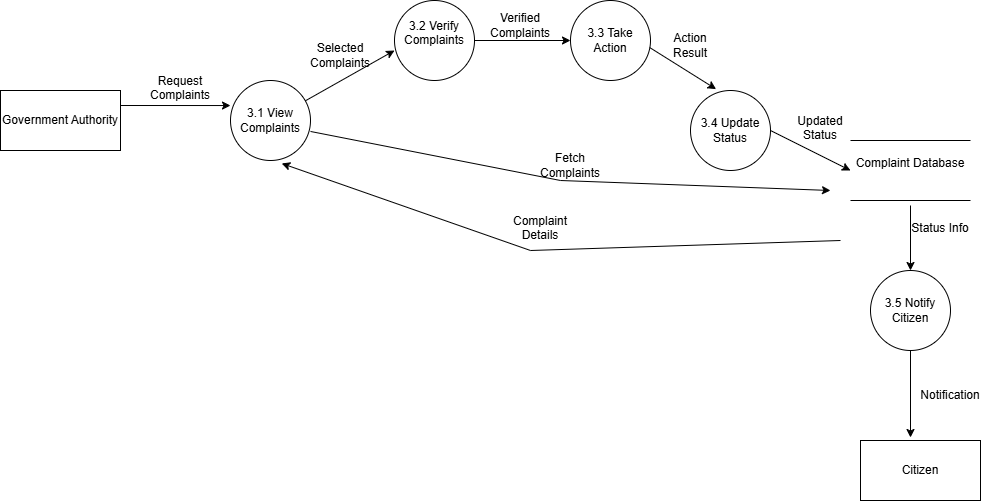

The diagram above was exported from draw.io. Its source (the exported page's mxGraphModel, read from the mxfile embedded in the PNG):
<mxGraphModel dx="1042" dy="562" grid="1" gridSize="10" guides="1" tooltips="1" connect="1" arrows="1" fold="1" page="1" pageScale="1" pageWidth="827" pageHeight="1169" math="0" shadow="0">
  <root>
    <mxCell id="0" />
    <mxCell id="1" parent="0" />
    <mxCell id="F9P-SzXiE1gGlgWfJvOP-1" parent="1" style="rounded=0;whiteSpace=wrap;html=1;" value="Government Authority" vertex="1">
      <mxGeometry height="60" width="120" x="20" y="280" as="geometry" />
    </mxCell>
    <mxCell id="F9P-SzXiE1gGlgWfJvOP-2" parent="1" style="ellipse;whiteSpace=wrap;html=1;aspect=fixed;" value="3.1 View Complaints" vertex="1">
      <mxGeometry height="80" width="80" x="250" y="270" as="geometry" />
    </mxCell>
    <mxCell id="F9P-SzXiE1gGlgWfJvOP-4" edge="1" parent="1" source="F9P-SzXiE1gGlgWfJvOP-1" style="endArrow=classic;html=1;rounded=0;exitX=1;exitY=0.25;exitDx=0;exitDy=0;entryX=0;entryY=0.313;entryDx=0;entryDy=0;entryPerimeter=0;" target="F9P-SzXiE1gGlgWfJvOP-2" value="">
      <mxGeometry height="50" relative="1" width="50" as="geometry">
        <mxPoint x="390" y="320" as="sourcePoint" />
        <mxPoint x="440" y="270" as="targetPoint" />
      </mxGeometry>
    </mxCell>
    <mxCell id="F9P-SzXiE1gGlgWfJvOP-5" parent="1" style="text;html=1;whiteSpace=wrap;strokeColor=none;fillColor=none;align=center;verticalAlign=middle;rounded=0;" value="Request Complaints&lt;div&gt;&lt;br&gt;&lt;/div&gt;" vertex="1">
      <mxGeometry height="30" width="60" x="170" y="270" as="geometry" />
    </mxCell>
    <mxCell id="F9P-SzXiE1gGlgWfJvOP-6" parent="1" style="ellipse;whiteSpace=wrap;html=1;aspect=fixed;" value="3.2 Verify Complaints&lt;div&gt;&lt;br&gt;&lt;/div&gt;" vertex="1">
      <mxGeometry height="80" width="80" x="414" y="190" as="geometry" />
    </mxCell>
    <mxCell id="F9P-SzXiE1gGlgWfJvOP-10" edge="1" parent="1" source="F9P-SzXiE1gGlgWfJvOP-2" style="endArrow=classic;html=1;rounded=0;" value="">
      <mxGeometry height="50" relative="1" width="50" as="geometry">
        <mxPoint x="364" y="290" as="sourcePoint" />
        <mxPoint x="414" y="240" as="targetPoint" />
      </mxGeometry>
    </mxCell>
    <mxCell id="F9P-SzXiE1gGlgWfJvOP-11" parent="1" style="text;html=1;whiteSpace=wrap;strokeColor=none;fillColor=none;align=center;verticalAlign=middle;rounded=0;" value="Selected Complaints" vertex="1">
      <mxGeometry height="30" width="60" x="330" y="230" as="geometry" />
    </mxCell>
    <mxCell id="F9P-SzXiE1gGlgWfJvOP-12" parent="1" style="ellipse;whiteSpace=wrap;html=1;aspect=fixed;" value="3.3 Take Action" vertex="1">
      <mxGeometry height="80" width="80" x="590" y="190" as="geometry" />
    </mxCell>
    <mxCell id="F9P-SzXiE1gGlgWfJvOP-14" edge="1" parent="1" source="F9P-SzXiE1gGlgWfJvOP-6" style="endArrow=classic;html=1;rounded=0;exitX=1;exitY=0.5;exitDx=0;exitDy=0;" target="F9P-SzXiE1gGlgWfJvOP-12" value="">
      <mxGeometry height="50" relative="1" width="50" as="geometry">
        <mxPoint x="390" y="320" as="sourcePoint" />
        <mxPoint x="440" y="270" as="targetPoint" />
      </mxGeometry>
    </mxCell>
    <mxCell id="F9P-SzXiE1gGlgWfJvOP-15" parent="1" style="text;html=1;whiteSpace=wrap;strokeColor=none;fillColor=none;align=center;verticalAlign=middle;rounded=0;" value="Verified Complaints" vertex="1">
      <mxGeometry height="30" width="60" x="510" y="200" as="geometry" />
    </mxCell>
    <mxCell id="F9P-SzXiE1gGlgWfJvOP-16" parent="1" style="ellipse;whiteSpace=wrap;html=1;aspect=fixed;" value="3.4 Update Status" vertex="1">
      <mxGeometry height="80" width="80" x="710" y="280" as="geometry" />
    </mxCell>
    <mxCell id="F9P-SzXiE1gGlgWfJvOP-17" edge="1" parent="1" source="F9P-SzXiE1gGlgWfJvOP-12" style="endArrow=classic;html=1;rounded=0;exitX=0.99;exitY=0.588;exitDx=0;exitDy=0;exitPerimeter=0;entryX=0.32;entryY=-0.017;entryDx=0;entryDy=0;entryPerimeter=0;" target="F9P-SzXiE1gGlgWfJvOP-16" value="">
      <mxGeometry height="50" relative="1" width="50" as="geometry">
        <mxPoint x="740" y="320" as="sourcePoint" />
        <mxPoint x="790" y="270" as="targetPoint" />
      </mxGeometry>
    </mxCell>
    <mxCell id="F9P-SzXiE1gGlgWfJvOP-18" parent="1" style="text;html=1;whiteSpace=wrap;strokeColor=none;fillColor=none;align=center;verticalAlign=middle;rounded=0;" value="Action Result" vertex="1">
      <mxGeometry height="30" width="60" x="680" y="220" as="geometry" />
    </mxCell>
    <mxCell id="F9P-SzXiE1gGlgWfJvOP-20" parent="1" style="shape=partialRectangle;whiteSpace=wrap;html=1;left=0;right=0;fillColor=none;" value="Complaint Database&lt;div&gt;&lt;br&gt;&lt;/div&gt;" vertex="1">
      <mxGeometry height="60" width="120" x="870" y="330" as="geometry" />
    </mxCell>
    <mxCell id="F9P-SzXiE1gGlgWfJvOP-21" edge="1" parent="1" source="F9P-SzXiE1gGlgWfJvOP-16" style="endArrow=classic;html=1;rounded=0;entryX=0;entryY=0.5;entryDx=0;entryDy=0;exitX=1;exitY=0.5;exitDx=0;exitDy=0;" target="F9P-SzXiE1gGlgWfJvOP-20" value="">
      <mxGeometry height="50" relative="1" width="50" as="geometry">
        <mxPoint x="800" y="335" as="sourcePoint" />
        <mxPoint x="850" y="285" as="targetPoint" />
      </mxGeometry>
    </mxCell>
    <mxCell id="F9P-SzXiE1gGlgWfJvOP-22" parent="1" style="text;html=1;whiteSpace=wrap;strokeColor=none;fillColor=none;align=center;verticalAlign=middle;rounded=0;" value="Updated Status&lt;div&gt;&lt;br&gt;&lt;/div&gt;" vertex="1">
      <mxGeometry height="30" width="60" x="810" y="310" as="geometry" />
    </mxCell>
    <mxCell id="F9P-SzXiE1gGlgWfJvOP-24" parent="1" style="ellipse;whiteSpace=wrap;html=1;aspect=fixed;" value="3.5 Notify Citizen" vertex="1">
      <mxGeometry height="80" width="80" x="890" y="460" as="geometry" />
    </mxCell>
    <mxCell id="F9P-SzXiE1gGlgWfJvOP-25" edge="1" parent="1" style="endArrow=classic;html=1;rounded=0;entryX=0.5;entryY=0;entryDx=0;entryDy=0;" target="F9P-SzXiE1gGlgWfJvOP-24" value="">
      <mxGeometry height="50" relative="1" width="50" as="geometry">
        <mxPoint x="930" y="395" as="sourcePoint" />
        <mxPoint x="790" y="380" as="targetPoint" />
      </mxGeometry>
    </mxCell>
    <mxCell id="F9P-SzXiE1gGlgWfJvOP-26" parent="1" style="text;html=1;whiteSpace=wrap;strokeColor=none;fillColor=none;align=center;verticalAlign=middle;rounded=0;" value="Status Info&lt;div&gt;&lt;br&gt;&lt;/div&gt;" vertex="1">
      <mxGeometry height="30" width="60" x="930" y="410" as="geometry" />
    </mxCell>
    <mxCell id="F9P-SzXiE1gGlgWfJvOP-27" parent="1" style="rounded=0;whiteSpace=wrap;html=1;" value="Citizen" vertex="1">
      <mxGeometry height="60" width="120" x="880" y="630" as="geometry" />
    </mxCell>
    <mxCell id="F9P-SzXiE1gGlgWfJvOP-28" edge="1" parent="1" source="F9P-SzXiE1gGlgWfJvOP-24" style="endArrow=classic;html=1;rounded=0;exitX=0.5;exitY=1;exitDx=0;exitDy=0;" value="">
      <mxGeometry height="50" relative="1" width="50" as="geometry">
        <mxPoint x="740" y="500" as="sourcePoint" />
        <mxPoint x="930" y="627" as="targetPoint" />
      </mxGeometry>
    </mxCell>
    <mxCell id="F9P-SzXiE1gGlgWfJvOP-29" parent="1" style="text;html=1;whiteSpace=wrap;strokeColor=none;fillColor=none;align=center;verticalAlign=middle;rounded=0;" value="Notification" vertex="1">
      <mxGeometry height="30" width="60" x="940" y="570" as="geometry" />
    </mxCell>
    <mxCell id="F9P-SzXiE1gGlgWfJvOP-30" edge="1" parent="1" source="F9P-SzXiE1gGlgWfJvOP-2" style="endArrow=classic;html=1;rounded=0;exitX=1;exitY=0.637;exitDx=0;exitDy=0;exitPerimeter=0;" value="">
      <mxGeometry height="50" relative="1" width="50" as="geometry">
        <Array as="points">
          <mxPoint x="580" y="370" />
        </Array>
        <mxPoint x="520" y="500" as="sourcePoint" />
        <mxPoint x="850" y="380" as="targetPoint" />
      </mxGeometry>
    </mxCell>
    <mxCell id="F9P-SzXiE1gGlgWfJvOP-31" parent="1" style="text;html=1;whiteSpace=wrap;strokeColor=none;fillColor=none;align=center;verticalAlign=middle;rounded=0;" value="Fetch Complaints" vertex="1">
      <mxGeometry height="30" width="60" x="560" y="340" as="geometry" />
    </mxCell>
    <mxCell id="F9P-SzXiE1gGlgWfJvOP-32" edge="1" parent="1" style="endArrow=classic;html=1;rounded=0;entryX=0.64;entryY=1.037;entryDx=0;entryDy=0;entryPerimeter=0;" target="F9P-SzXiE1gGlgWfJvOP-2" value="">
      <mxGeometry height="50" relative="1" width="50" as="geometry">
        <Array as="points">
          <mxPoint x="550" y="440" />
        </Array>
        <mxPoint x="860" y="430" as="sourcePoint" />
        <mxPoint x="290" y="390" as="targetPoint" />
      </mxGeometry>
    </mxCell>
    <mxCell id="F9P-SzXiE1gGlgWfJvOP-33" parent="1" style="text;html=1;whiteSpace=wrap;strokeColor=none;fillColor=none;align=center;verticalAlign=middle;rounded=0;" value="Complaint Details&lt;div&gt;&lt;br&gt;&lt;/div&gt;" vertex="1">
      <mxGeometry height="30" width="60" x="530" y="410" as="geometry" />
    </mxCell>
  </root>
</mxGraphModel>